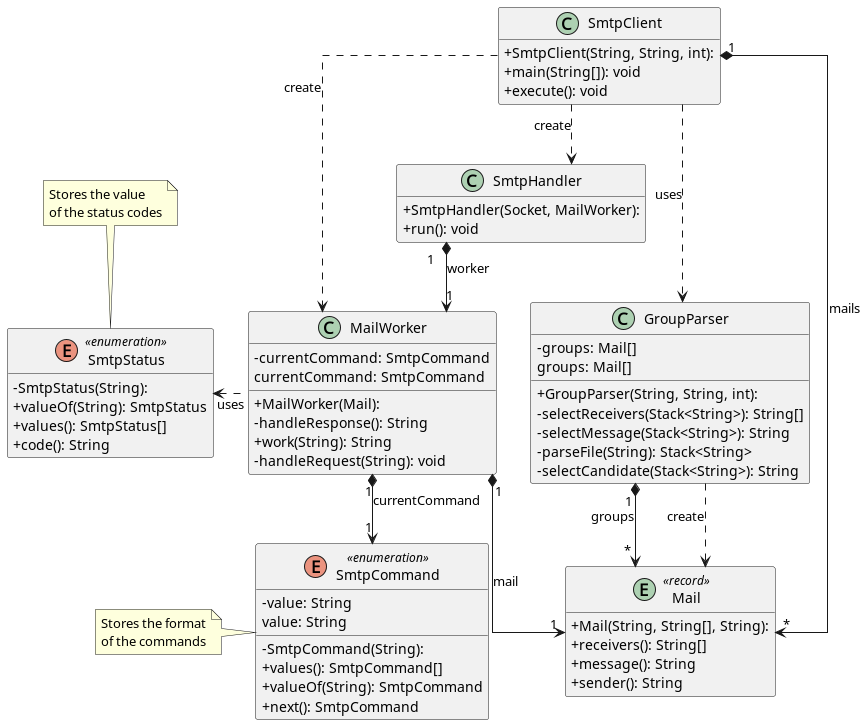

The diagram above was rendered by PlantUML. Its source (embedded in the PNG):
@startuml
'https://plantuml.com/class-diagram
skinparam classAttributeIconSize 0
skinparam groupInheritance 3
hide empty methods
hide empty members
top to bottom direction
skinparam linetype ortho

class GroupParser {
  + GroupParser(String, String, int):
  - groups: Mail[]
  - selectReceivers(Stack<String>): String[]
  - selectMessage(Stack<String>): String
  - parseFile(String): Stack<String>
  - selectCandidate(Stack<String>): String
   groups: Mail[]
}
entity Mail << record >> {
  + Mail(String, String[], String):
  + receivers(): String[]
  + message(): String
  + sender(): String
}
class MailWorker {
  + MailWorker(Mail):
  - currentCommand: SmtpCommand
  - handleResponse(): String
  + work(String): String
  - handleRequest(String): void
   currentCommand: SmtpCommand
}
class SmtpClient {
  + SmtpClient(String, String, int):
  + main(String[]): void
  + execute(): void
}
enum SmtpCommand << enumeration >> {
  - SmtpCommand(String):
  - value: String
  + values(): SmtpCommand[]
  + valueOf(String): SmtpCommand
  + next(): SmtpCommand
   value: String
}
class SmtpHandler {
  + SmtpHandler(Socket, MailWorker):
  + run(): void
}
enum SmtpStatus << enumeration >> {
  - SmtpStatus(String):
  + valueOf(String): SmtpStatus
  + values(): SmtpStatus[]
  + code(): String
}

GroupParser "1" *--> "*" Mail : "groups"
GroupParser  ..>  Mail        : "«create»"
MailWorker  "1" *--> "1" Mail : "mail"
MailWorker  "1" *--> "1" SmtpCommand : "currentCommand"
SmtpClient   ..>  GroupParser : "«uses»"
SmtpClient  "1" *--> "*" Mail : mails
SmtpClient   ..>  MailWorker  : "«create»"
SmtpClient   ..>  SmtpHandler : "«create»"
SmtpHandler "1" *--> "1" MailWorker : "worker"
MailWorker .l.> SmtpStatus: "«uses»"

Note left of SmtpCommand: Stores the format\nof the commands
Note top of SmtpStatus: Stores the value\nof the status codes
@enduml